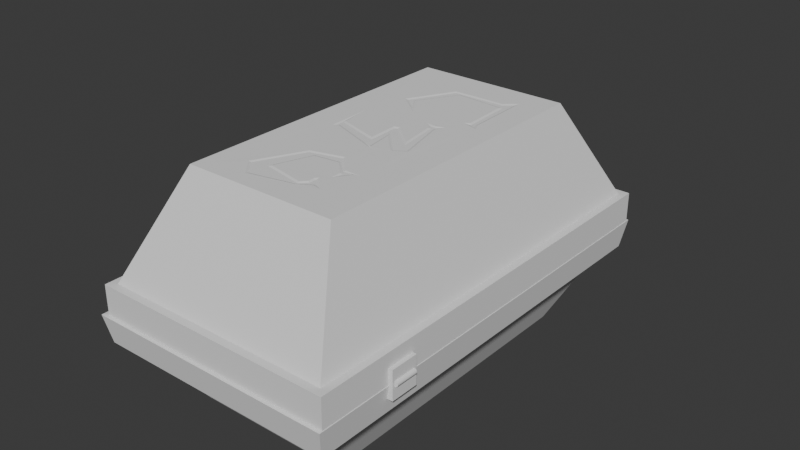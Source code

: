 # Source: lower_poly_chest.blend  (saved by Blender 5.2.45; exported with 4.5.12 LTS)
import bpy
from mathutils import Matrix  # noqa: F401  (used for matrix-valued properties, if any)

bpy.ops.wm.read_factory_settings(use_empty=True)
scene = bpy.context.scene
scene.name = 'Scene'

# ---- collections
col_collection = bpy.data.collections.new('Collection'); scene.collection.children.link(col_collection)

# ---- world
world_world = bpy.data.worlds.new('World'); scene.world = world_world
world_world.use_nodes = True; world_world.node_tree.nodes.clear()
_N = world_world.node_tree.nodes; _L = world_world.node_tree.links
n0 = _N.new('ShaderNodeOutputWorld'); n0.name = 'World Output'; n0.location = (200, 100)
n1 = _N.new('ShaderNodeBackground'); n1.name = 'Background'; n1.location = (-200, 100)
n1.inputs[0].default_value = (0.05088, 0.05088, 0.05088, 1.0)
_L.new(n1.outputs[0], n0.inputs[0])
n0.is_active_output = True
world_world.color = (0.05088, 0.05088, 0.05088)
world_world.sun_shadow_jitter_overblur = 0.0

# ---- meshes
me_cube_001 = bpy.data.meshes.new('Cube.001')
me_cube_001.from_pydata([(1.324, -1.332, 2.859), (1.324, 1.332, 2.859), (1.892, -1.332, 1.641), (1.892, 1.332, 1.641), (0.5623, -1.619, 2.648), (0.393, -1.819, 2.79), (0.393, 1.819, 2.79), (0.5623, 1.619, 2.648), (1.241, 1.819, 0.9722), (1.241, 1.619, 1.193), (1.241, -1.819, 0.9722), (1.241, -1.619, 1.193), (1.01, -1.819, 0.8647), (0.1624, -1.819, 2.683), (1.01, 1.819, 0.8647), (0.1624, 1.819, 2.683), (1.588, -1.495, 1.355), (0.9095, -1.495, 2.81), (1.588, 1.534, 1.355), (0.9095, 1.534, 2.81), (1.76, -1.068, 1.736), (1.312, -1.068, 2.697), (1.76, 1.068, 1.736), (1.312, 1.068, 2.697), (0.1346, -1.885, 2.742), (0.3652, -1.885, 2.85), (0.3652, 1.885, 2.85), (0.1346, 1.885, 2.742), (1.269, 1.885, 0.9125), (1.038, 1.885, 0.805), (1.269, -1.885, 0.9125), (1.038, -1.885, 0.805), (1.52, 0.5328, 2.423), (1.471, 0.6283, 2.529), (1.555, 0.9953, 2.349), (1.746, 1.003, 1.94), (1.778, 1.068, 1.872), (1.783, 0.5307, 1.86), (1.791, 0.4928, 1.844), (1.762, 0.512, 1.906), (1.769, 0.5234, 1.889), (1.762, 0.9542, 1.905), (1.579, 0.9841, 2.298), (1.488, 0.6434, 2.492), (1.675, 0.3031, 2.092), (1.696, 0.2979, 2.046), (1.706, 0.3067, 2.025), (1.698, 0.2695, 2.042), (1.746, -0.177, 1.94), (1.71, -0.2307, 2.016), (1.616, -0.001545, 2.219), (1.634, -0.3009, 2.18), (1.604, -0.2529, 2.245), (1.448, -0.1155, 2.579), (1.439, -0.1284, 2.597), (1.439, -0.08783, 2.598), (1.437, -0.05477, 2.603), (1.603, -0.1769, 2.245), (1.599, 0.09769, 2.254), (1.609, 0.1049, 2.233), (1.712, -0.1036, 2.013), (1.69, 0.2668, 2.06), (1.709, -1.018, 2.019), (1.678, -0.9469, 2.085), (1.676, -0.9542, 2.089), (1.677, -1.012, 2.087), (1.653, -1.071, 2.139), (1.5, -0.9969, 2.467), (1.551, -0.6531, 2.357), (1.649, -0.6249, 2.147), (1.71, -0.7642, 2.018), (1.71, -0.8078, 2.017), (1.735, -0.72, 1.963), (1.711, -0.7357, 2.015), (1.699, -0.7348, 2.039), (1.634, -0.5684, 2.18), (1.523, -0.6396, 2.417), (1.444, -1.03, 2.588), (1.491, -1.163, 2.486), (1.651, -1.083, 2.143), (1.697, -1.013, 2.044), (1.563, 0.4363, 2.345), (1.466, 0.6235, 2.554), (1.556, 1.014, 2.362), (1.748, 1.022, 1.949), (1.791, 1.108, 1.858), (1.797, 0.535, 1.845), (1.81, 0.4639, 1.816), (1.748, 0.5054, 1.949), (1.767, 0.5334, 1.909), (1.76, 0.9367, 1.924), (1.589, 0.9647, 2.291), (1.503, 0.6438, 2.474), (1.659, 0.327, 2.139), (1.701, 0.3169, 2.051), (1.727, 0.3412, 1.994), (1.712, 0.2675, 2.026), (1.761, -0.1855, 1.923), (1.715, -0.2546, 2.021), (1.632, -0.05564, 2.198), (1.647, -0.2899, 2.167), (1.67, -0.3269, 2.116), (1.454, -0.1363, 2.579), (1.437, -0.1619, 2.616), (1.433, 0.2346, 2.626), (1.449, -0.04041, 2.59), (1.601, -0.1513, 2.266), (1.597, 0.1113, 2.274), (1.616, 0.1258, 2.232), (1.706, -0.0571, 2.039), (1.688, 0.2582, 2.079), (1.738, -1.047, 1.971), (1.682, -0.9169, 2.091), (1.674, -0.9493, 2.108), (1.675, -1.005, 2.107), (1.656, -1.05, 2.147), (1.516, -0.9828, 2.447), (1.562, -0.6703, 2.347), (1.652, -0.6446, 2.155), (1.707, -0.7722, 2.037), (1.707, -0.8679, 2.036), (1.745, -0.7362, 1.955), (1.768, -0.7212, 1.906), (1.708, -0.7164, 2.034), (1.642, -0.5474, 2.177), (1.523, -0.6238, 2.431), (1.44, -1.033, 2.611), (1.494, -1.183, 2.494), (1.66, -1.1, 2.139), (1.704, -1.033, 2.043)], [], [(0, 5, 10, 2), (3, 1, 83, 84, 85, 86, 87, 96, 97, 98, 99, 100, 101, 124, 123, 122, 121, 120, 119, 118, 117, 116, 115, 114, 113, 112, 111, 129, 128, 127, 0, 2), (12, 14, 29, 31), (2, 10, 8, 3), (5, 6, 26, 25), (3, 8, 6, 1), (13, 12, 31, 24), (5, 0, 1, 6), (6, 8, 28, 26), (4, 7, 19, 17), (4, 11, 12, 13), (11, 9, 14, 12), (9, 7, 15, 14), (7, 4, 13, 15), (19, 18, 22, 23), (9, 11, 16, 18), (7, 9, 18, 19), (11, 4, 17, 16), (20, 21, 23, 22), (16, 17, 21, 20), (17, 19, 23, 21), (18, 16, 20, 22), (31, 30, 25, 24), (29, 28, 30, 31), (27, 26, 28, 29), (24, 25, 26, 27), (10, 5, 25, 30), (14, 15, 27, 29), (8, 10, 30, 28), (15, 13, 24, 27), (0, 127, 126, 125, 124, 101, 102, 103, 104, 105, 106, 107, 108, 109, 110, 93, 94, 95, 96, 87, 88, 89, 90, 91, 92, 81, 82, 83, 1), (33, 32, 43, 42, 41, 40, 39, 38, 37, 36, 35, 34), (46, 45, 44, 61, 60, 59, 58, 57, 56, 55, 54, 53, 52, 51, 50, 49, 48, 47), (76, 77, 78, 79, 80, 62, 63, 64, 65, 66, 67, 68, 69, 70, 71, 72, 73, 74, 75), (32, 33, 82, 81), (33, 34, 83, 82), (34, 35, 84, 83), (35, 36, 85, 84), (36, 37, 86, 85), (37, 38, 87, 86), (38, 39, 88, 87), (39, 40, 89, 88), (40, 41, 90, 89), (41, 42, 91, 90), (42, 43, 92, 91), (43, 32, 81, 92), (44, 45, 94, 93), (45, 46, 95, 94), (46, 47, 96, 95), (47, 48, 97, 96), (48, 49, 98, 97), (49, 50, 99, 98), (50, 51, 100, 99), (51, 52, 101, 100), (52, 53, 102, 101), (53, 54, 103, 102), (54, 55, 104, 103), (55, 56, 105, 104), (56, 57, 106, 105), (57, 58, 107, 106), (58, 59, 108, 107), (59, 60, 109, 108), (60, 61, 110, 109), (61, 44, 93, 110), (63, 62, 111, 112), (64, 63, 112, 113), (65, 64, 113, 114), (66, 65, 114, 115), (67, 66, 115, 116), (68, 67, 116, 117), (69, 68, 117, 118), (70, 69, 118, 119), (71, 70, 119, 120), (72, 71, 120, 121), (73, 72, 121, 122), (74, 73, 122, 123), (75, 74, 123, 124), (76, 75, 124, 125), (77, 76, 125, 126), (78, 77, 126, 127), (79, 78, 127, 128), (80, 79, 128, 129), (62, 80, 129, 111)])
_uv = me_cube_001.uv_layers.new(name='UVMap')
_uv.uv.foreach_set('vector', [0.625, 1.0, 0.5139, 1.0, 0.5139, 0.75, 0.625, 0.75, 0.625, 0.5, 0.875, 0.5, 0.7713, 0.5171, 0.6891, 0.5274, 0.6669, 0.5221, 0.6919, 0.5743, 0.6895, 0.5816, 0.7106, 0.6025, 0.6893, 0.645, 0.7096, 0.6515, 0.7458, 0.6328, 0.7394, 0.6548, 0.7291, 0.6583, 0.7416, 0.679, 0.7123, 0.6948, 0.6858, 0.6953, 0.6961, 0.6967, 0.7127, 0.709, 0.7128, 0.7001, 0.7371, 0.6881, 0.7766, 0.6905, 0.797, 0.7198, 0.7355, 0.7262, 0.7271, 0.7219, 0.7274, 0.7167, 0.7238, 0.7137, 0.6992, 0.7258, 0.714, 0.7245, 0.7337, 0.7309, 0.8067, 0.7387, 0.875, 0.75, 0.625, 0.75, 0.4861, 0.75, 0.4861, 0.5, 0.4861, 0.5, 0.4861, 0.75, 0.625, 0.75, 0.5139, 0.75, 0.5139, 0.5, 0.625, 0.5, 0.5139, 0.0, 0.5139, 0.25, 0.5139, 0.25, 0.5139, 0.0, 0.625, 0.5, 0.5139, 0.5, 0.5139, 0.25, 0.625, 0.25, 0.4861, 0.0, 0.4861, 0.75, 0.4861, 0.75, 0.4861, 0.0, 0.5139, 0.0, 0.625, 0.0, 0.625, 0.25, 0.5139, 0.25, 0.5139, 0.25, 0.5139, 0.5, 0.5139, 0.5, 0.5139, 0.25, 0.4861, 0.08156, 0.4861, 0.2682, 0.4861, 0.2682, 0.4861, 0.08156, 0.4861, 0.08156, 0.4861, 0.6684, 0.4861, 0.75, 0.4861, 0.0, 0.4861, 0.6684, 0.4861, 0.4818, 0.4861, 0.5, 0.4861, 0.75, 0.4861, 0.4818, 0.4861, 0.2682, 0.4861, 0.25, 0.4861, 0.5, 0.4861, 0.2682, 0.4861, 0.08156, 0.4861, 0.0, 0.4861, 0.25, 0.4861, 0.2682, 0.4861, 0.4818, 0.4861, 0.4818, 0.4861, 0.2682, 0.4861, 0.4818, 0.4861, 0.6684, 0.4861, 0.6684, 0.4861, 0.4818, 0.4861, 0.2682, 0.4861, 0.4818, 0.4861, 0.4818, 0.4861, 0.2682, 0.4861, 0.6684, 0.4861, 0.08156, 0.4861, 0.08156, 0.4861, 0.6684, 0.4861, 0.6684, 0.4861, 0.08156, 0.4861, 0.2682, 0.4861, 0.4818, 0.4861, 0.6684, 0.4861, 0.08156, 0.4861, 0.08156, 0.4861, 0.6684, 0.4861, 0.08156, 0.4861, 0.2682, 0.4861, 0.2682, 0.4861, 0.08156, 0.4861, 0.4818, 0.4861, 0.6684, 0.4861, 0.6684, 0.4861, 0.4818, 0.4861, 0.75, 0.5139, 0.75, 0.5139, 1.0, 0.4861, 1.0, 0.4861, 0.5, 0.5139, 0.5, 0.5139, 0.75, 0.4861, 0.75, 0.4861, 0.25, 0.5139, 0.25, 0.5139, 0.5, 0.4861, 0.5, 0.4861, 0.0, 0.5139, 0.0, 0.5139, 0.25, 0.4861, 0.25, 0.5139, 0.75, 0.5139, 1.0, 0.5139, 1.0, 0.5139, 0.75, 0.4861, 0.5, 0.4861, 0.25, 0.4861, 0.25, 0.4861, 0.5, 0.5139, 0.5, 0.5139, 0.75, 0.5139, 0.75, 0.5139, 0.5, 0.4861, 0.25, 0.4861, 0.0, 0.4861, 0.0, 0.4861, 0.25, 0.875, 0.75, 0.8067, 0.7387, 0.8306, 0.7245, 0.7938, 0.6861, 0.7416, 0.679, 0.7291, 0.6583, 0.8242, 0.6404, 0.8317, 0.6428, 0.8338, 0.6055, 0.8264, 0.6314, 0.7598, 0.6418, 0.7615, 0.6171, 0.7528, 0.6158, 0.7132, 0.6329, 0.7214, 0.6033, 0.7338, 0.5969, 0.7156, 0.5978, 0.704, 0.5955, 0.7106, 0.6025, 0.6895, 0.5816, 0.714, 0.5742, 0.7046, 0.5728, 0.688, 0.5358, 0.7597, 0.5234, 0.8114, 0.5476, 0.7958, 0.5699, 0.8281, 0.5473, 0.7713, 0.5171, 0.875, 0.5, 0.8236, 0.5475, 0.8071, 0.559, 0.8154, 0.5471, 0.7605, 0.5214, 0.684, 0.5347, 0.7017, 0.5741, 0.7055, 0.5747, 0.6942, 0.5781, 0.6954, 0.5743, 0.672, 0.5252, 0.6887, 0.5293, 0.7702, 0.519, 0.7109, 0.5988, 0.7152, 0.5996, 0.7247, 0.5991, 0.7181, 0.6025, 0.7085, 0.6373, 0.7536, 0.6177, 0.7579, 0.6184, 0.7561, 0.6442, 0.8295, 0.6327, 0.8286, 0.6358, 0.8284, 0.6396, 0.8246, 0.6384, 0.7561, 0.6513, 0.7427, 0.6558, 0.7508, 0.6277, 0.709, 0.6492, 0.6933, 0.6442, 0.7143, 0.6023, 0.7913, 0.6876, 0.8265, 0.7243, 0.8054, 0.7367, 0.735, 0.7292, 0.7147, 0.7227, 0.7097, 0.7231, 0.7231, 0.7165, 0.7239, 0.7172, 0.7236, 0.7226, 0.7343, 0.7281, 0.8016, 0.7212, 0.7791, 0.6889, 0.7359, 0.6862, 0.7094, 0.6993, 0.7093, 0.7034, 0.6982, 0.6952, 0.7089, 0.6966, 0.7138, 0.6966, 0.7427, 0.6809, 0.8071, 0.559, 0.8236, 0.5475, 0.8281, 0.5473, 0.7958, 0.5699, 0.8236, 0.5475, 0.7702, 0.519, 0.7713, 0.5171, 0.8281, 0.5473, 0.7702, 0.519, 0.6887, 0.5293, 0.6891, 0.5274, 0.7713, 0.5171, 0.6887, 0.5293, 0.672, 0.5252, 0.6669, 0.5221, 0.6891, 0.5274, 0.672, 0.5252, 0.6954, 0.5743, 0.6919, 0.5743, 0.6669, 0.5221, 0.6954, 0.5743, 0.6942, 0.5781, 0.6895, 0.5816, 0.6919, 0.5743, 0.6942, 0.5781, 0.7055, 0.5747, 0.714, 0.5742, 0.6895, 0.5816, 0.7055, 0.5747, 0.7017, 0.5741, 0.7046, 0.5728, 0.714, 0.5742, 0.7017, 0.5741, 0.684, 0.5347, 0.688, 0.5358, 0.7046, 0.5728, 0.684, 0.5347, 0.7605, 0.5214, 0.7597, 0.5234, 0.688, 0.5358, 0.7605, 0.5214, 0.8154, 0.5471, 0.8114, 0.5476, 0.7597, 0.5234, 0.8154, 0.5471, 0.8071, 0.559, 0.7958, 0.5699, 0.8114, 0.5476, 0.7247, 0.5991, 0.7152, 0.5996, 0.7156, 0.5978, 0.7338, 0.5969, 0.7152, 0.5996, 0.7109, 0.5988, 0.704, 0.5955, 0.7156, 0.5978, 0.7109, 0.5988, 0.7143, 0.6023, 0.7106, 0.6025, 0.704, 0.5955, 0.7143, 0.6023, 0.6933, 0.6442, 0.6893, 0.645, 0.7106, 0.6025, 0.6933, 0.6442, 0.709, 0.6492, 0.7096, 0.6515, 0.6893, 0.645, 0.709, 0.6492, 0.7508, 0.6277, 0.7458, 0.6328, 0.7096, 0.6515, 0.7508, 0.6277, 0.7427, 0.6558, 0.7394, 0.6548, 0.7458, 0.6328, 0.7427, 0.6558, 0.7561, 0.6513, 0.7291, 0.6583, 0.7394, 0.6548, 0.7561, 0.6513, 0.8246, 0.6384, 0.8242, 0.6404, 0.7291, 0.6583, 0.8246, 0.6384, 0.8284, 0.6396, 0.8317, 0.6428, 0.8242, 0.6404, 0.8284, 0.6396, 0.8286, 0.6358, 0.8338, 0.6055, 0.8317, 0.6428, 0.8286, 0.6358, 0.8295, 0.6327, 0.8264, 0.6314, 0.8338, 0.6055, 0.8295, 0.6327, 0.7561, 0.6442, 0.7598, 0.6418, 0.8264, 0.6314, 0.7561, 0.6442, 0.7579, 0.6184, 0.7615, 0.6171, 0.7598, 0.6418, 0.7579, 0.6184, 0.7536, 0.6177, 0.7528, 0.6158, 0.7615, 0.6171, 0.7536, 0.6177, 0.7085, 0.6373, 0.7132, 0.6329, 0.7528, 0.6158, 0.7085, 0.6373, 0.7181, 0.6025, 0.7214, 0.6033, 0.7132, 0.6329, 0.7181, 0.6025, 0.7247, 0.5991, 0.7338, 0.5969, 0.7214, 0.6033, 0.7231, 0.7165, 0.7097, 0.7231, 0.6992, 0.7258, 0.7238, 0.7137, 0.7239, 0.7172, 0.7231, 0.7165, 0.7238, 0.7137, 0.7274, 0.7167, 0.7236, 0.7226, 0.7239, 0.7172, 0.7274, 0.7167, 0.7271, 0.7219, 0.7343, 0.7281, 0.7236, 0.7226, 0.7271, 0.7219, 0.7355, 0.7262, 0.8016, 0.7212, 0.7343, 0.7281, 0.7355, 0.7262, 0.797, 0.7198, 0.7791, 0.6889, 0.8016, 0.7212, 0.797, 0.7198, 0.7766, 0.6905, 0.7359, 0.6862, 0.7791, 0.6889, 0.7766, 0.6905, 0.7371, 0.6881, 0.7094, 0.6993, 0.7359, 0.6862, 0.7371, 0.6881, 0.7128, 0.7001, 0.7093, 0.7034, 0.7094, 0.6993, 0.7128, 0.7001, 0.7127, 0.709, 0.6982, 0.6952, 0.7093, 0.7034, 0.7127, 0.709, 0.6961, 0.6967, 0.7089, 0.6966, 0.6982, 0.6952, 0.6961, 0.6967, 0.6858, 0.6953, 0.7138, 0.6966, 0.7089, 0.6966, 0.6858, 0.6953, 0.7123, 0.6948, 0.7427, 0.6809, 0.7138, 0.6966, 0.7123, 0.6948, 0.7416, 0.679, 0.7913, 0.6876, 0.7427, 0.6809, 0.7416, 0.679, 0.7938, 0.6861, 0.8265, 0.7243, 0.7913, 0.6876, 0.7938, 0.6861, 0.8306, 0.7245, 0.8054, 0.7367, 0.8265, 0.7243, 0.8306, 0.7245, 0.8067, 0.7387, 0.735, 0.7292, 0.8054, 0.7367, 0.8067, 0.7387, 0.7337, 0.7309, 0.7147, 0.7227, 0.735, 0.7292, 0.7337, 0.7309, 0.714, 0.7245, 0.7097, 0.7231, 0.7147, 0.7227, 0.714, 0.7245, 0.6992, 0.7258])
me_cube_001.update()
me_cube_002 = bpy.data.meshes.new('Cube.002')
me_cube_002.from_pydata([(-0.6717, -1.332, 1.192e-07), (-0.6717, 1.332, 1.192e-07), (0.6717, -1.332, 1.192e-07), (0.6717, 1.332, 1.192e-07), (-0.9612, -1.771, 0.6244), (-0.8193, -1.563, 0.401), (-0.8193, 1.567, 0.401), (-0.9612, 1.771, 0.6244), (0.8193, 1.567, 0.401), (0.9612, 1.771, 0.6244), (0.8193, -1.563, 0.401), (0.9612, -1.771, 0.6244), (1.003, -1.819, 0.8728), (-1.003, -1.819, 0.8728), (1.003, 1.819, 0.8728), (-1.003, 1.819, 0.8728), (0.5508, -1.11, 0.07279), (-0.5508, -1.11, 0.07279), (0.5508, 1.11, 0.07279), (-0.5508, 1.11, 0.07279), (-1.056, -1.865, 0.6143), (-1.097, -1.914, 0.8627), (-1.097, 1.914, 0.8627), (-1.056, 1.865, 0.6143), (1.097, 1.914, 0.8627), (1.056, 1.865, 0.6143), (1.097, -1.914, 0.8627), (1.056, -1.865, 0.6143)], [], [(1, 3, 2, 0), (2, 11, 4, 0), (14, 12, 26, 24), (3, 9, 11, 2), (15, 14, 24, 22), (1, 7, 9, 3), (4, 11, 27, 20), (0, 4, 7, 1), (13, 15, 22, 21), (5, 10, 16, 17), (10, 5, 13, 12), (8, 10, 12, 14), (6, 8, 14, 15), (5, 6, 15, 13), (16, 18, 19, 17), (6, 5, 17, 19), (10, 8, 18, 16), (8, 6, 19, 18), (27, 26, 21, 20), (25, 24, 26, 27), (23, 22, 24, 25), (20, 21, 22, 23), (7, 4, 20, 23), (12, 13, 21, 26), (9, 7, 23, 25), (11, 9, 25, 27)])
_uv = me_cube_002.uv_layers.new(name='UVMap')
_uv.uv.foreach_set('vector', [0.125, 0.5, 0.375, 0.5, 0.375, 0.75, 0.125, 0.75, 0.375, 0.75, 0.4583, 0.75, 0.4583, 1.0, 0.375, 1.0, 0.4861, 0.5, 0.4861, 0.75, 0.4861, 0.75, 0.4861, 0.5, 0.375, 0.5, 0.4583, 0.5, 0.4583, 0.75, 0.375, 0.75, 0.4861, 0.25, 0.4861, 0.5, 0.4861, 0.5, 0.4861, 0.25, 0.375, 0.25, 0.4583, 0.25, 0.4583, 0.5, 0.375, 0.5, 0.4583, 1.0, 0.4583, 0.75, 0.4583, 0.75, 0.4583, 1.0, 0.375, 0.0, 0.4583, 0.0, 0.4583, 0.25, 0.375, 0.25, 0.4861, 0.0, 0.4861, 0.25, 0.4861, 0.25, 0.4861, 0.0, 0.4861, 0.08156, 0.4861, 0.6684, 0.4861, 0.6684, 0.4861, 0.08156, 0.4861, 0.6684, 0.4861, 0.08156, 0.4861, 0.0, 0.4861, 0.75, 0.4861, 0.4818, 0.4861, 0.6684, 0.4861, 0.75, 0.4861, 0.5, 0.4861, 0.2682, 0.4861, 0.4818, 0.4861, 0.5, 0.4861, 0.25, 0.4861, 0.08156, 0.4861, 0.2682, 0.4861, 0.25, 0.4861, 0.0, 0.4861, 0.6684, 0.4861, 0.4818, 0.4861, 0.2682, 0.4861, 0.08156, 0.4861, 0.2682, 0.4861, 0.08156, 0.4861, 0.08156, 0.4861, 0.2682, 0.4861, 0.6684, 0.4861, 0.4818, 0.4861, 0.4818, 0.4861, 0.6684, 0.4861, 0.4818, 0.4861, 0.2682, 0.4861, 0.2682, 0.4861, 0.4818, 0.4583, 0.75, 0.4861, 0.75, 0.4861, 1.0, 0.4583, 1.0, 0.4583, 0.5, 0.4861, 0.5, 0.4861, 0.75, 0.4583, 0.75, 0.4583, 0.25, 0.4861, 0.25, 0.4861, 0.5, 0.4583, 0.5, 0.4583, 0.0, 0.4861, 0.0, 0.4861, 0.25, 0.4583, 0.25, 0.4583, 0.25, 0.4583, 0.0, 0.4583, 0.0, 0.4583, 0.25, 0.4861, 0.75, 0.4861, 0.0, 0.4861, 0.0, 0.4861, 0.75, 0.4583, 0.5, 0.4583, 0.25, 0.4583, 0.25, 0.4583, 0.5, 0.4583, 0.75, 0.4583, 0.5, 0.4583, 0.5, 0.4583, 0.75])
me_cube_002.update()
me_cube_003 = bpy.data.meshes.new('Cube.003')
me_cube_003.from_pydata([(-0.25, -0.25, -0.25), (-0.25, -0.25, 0.25), (-0.25, 0.25, -0.25), (-0.25, 0.25, 0.25), (0.25, -0.25, -0.25), (0.25, -0.25, 0.25), (0.25, 0.25, -0.25), (0.25, 0.25, 0.25), (-0.25, -0.25, 0.0), (-0.25, 0.25, 0.0), (0.25, 0.25, 0.0), (0.25, -0.25, 0.0)], [], [(8, 1, 3, 9), (9, 3, 7, 10), (10, 7, 5, 11), (11, 5, 1, 8), (2, 6, 4, 0), (7, 3, 1, 5), (4, 11, 8, 0), (6, 10, 11, 4), (2, 9, 10, 6), (0, 8, 9, 2)])
_uv = me_cube_003.uv_layers.new(name='UVMap')
_uv.uv.foreach_set('vector', [0.5, 0.0, 0.625, 0.0, 0.625, 0.25, 0.5, 0.25, 0.5, 0.25, 0.625, 0.25, 0.625, 0.5, 0.5, 0.5, 0.5, 0.5, 0.625, 0.5, 0.625, 0.75, 0.5, 0.75, 0.5, 0.75, 0.625, 0.75, 0.625, 1.0, 0.5, 1.0, 0.125, 0.5, 0.375, 0.5, 0.375, 0.75, 0.125, 0.75, 0.625, 0.5, 0.875, 0.5, 0.875, 0.75, 0.625, 0.75, 0.375, 0.75, 0.5, 0.75, 0.5, 1.0, 0.375, 1.0, 0.375, 0.5, 0.5, 0.5, 0.5, 0.75, 0.375, 0.75, 0.375, 0.25, 0.5, 0.25, 0.5, 0.5, 0.375, 0.5, 0.375, 0.0, 0.5, 0.0, 0.5, 0.25, 0.375, 0.25])
me_cube_003.update()
me_cylinder = bpy.data.meshes.new('Cylinder')
me_cylinder.from_pydata([(0.0, 0.05, -1.0), (0.0, 0.05, 1.0), (0.009755, 0.04904, -1.0), (0.009755, 0.04904, 1.0), (0.01913, 0.04619, -1.0), (0.01913, 0.04619, 1.0), (0.02778, 0.04157, -1.0), (0.02778, 0.04157, 1.0), (0.03536, 0.03536, -1.0), (0.03536, 0.03536, 1.0), (0.04157, 0.02778, -1.0), (0.04157, 0.02778, 1.0), (0.04619, 0.01913, -1.0), (0.04619, 0.01913, 1.0), (0.04904, 0.009755, -1.0), (0.04904, 0.009755, 1.0), (0.05, 0.0, -1.0), (0.05, 0.0, 1.0), (0.04904, -0.009755, -1.0), (0.04904, -0.009755, 1.0), (0.04619, -0.01913, -1.0), (0.04619, -0.01913, 1.0), (0.04157, -0.02778, -1.0), (0.04157, -0.02778, 1.0), (0.03536, -0.03536, -1.0), (0.03536, -0.03536, 1.0), (0.02778, -0.04157, -1.0), (0.02778, -0.04157, 1.0), (0.01913, -0.04619, -1.0), (0.01913, -0.04619, 1.0), (0.009755, -0.04904, -1.0), (0.009755, -0.04904, 1.0), (0.0, -0.05, -1.0), (0.0, -0.05, 1.0), (-0.009755, -0.04904, -1.0), (-0.009755, -0.04904, 1.0), (-0.01913, -0.04619, -1.0), (-0.01913, -0.04619, 1.0), (-0.02778, -0.04157, -1.0), (-0.02778, -0.04157, 1.0), (-0.03536, -0.03536, -1.0), (-0.03536, -0.03536, 1.0), (-0.04157, -0.02778, -1.0), (-0.04157, -0.02778, 1.0), (-0.04619, -0.01913, -1.0), (-0.04619, -0.01913, 1.0), (-0.04904, -0.009755, -1.0), (-0.04904, -0.009755, 1.0), (-0.05, 0.0, -1.0), (-0.05, 0.0, 1.0), (-0.04904, 0.009755, -1.0), (-0.04904, 0.009755, 1.0), (-0.04619, 0.01913, -1.0), (-0.04619, 0.01913, 1.0), (-0.04157, 0.02778, -1.0), (-0.04157, 0.02778, 1.0), (-0.03536, 0.03536, -1.0), (-0.03536, 0.03536, 1.0), (-0.02778, 0.04157, -1.0), (-0.02778, 0.04157, 1.0), (-0.01913, 0.04619, -1.0), (-0.01913, 0.04619, 1.0), (-0.009755, 0.04904, -1.0), (-0.009755, 0.04904, 1.0)], [], [(0, 1, 3, 2), (2, 3, 5, 4), (4, 5, 7, 6), (6, 7, 9, 8), (8, 9, 11, 10), (10, 11, 13, 12), (12, 13, 15, 14), (14, 15, 17, 16), (16, 17, 19, 18), (18, 19, 21, 20), (20, 21, 23, 22), (22, 23, 25, 24), (24, 25, 27, 26), (26, 27, 29, 28), (28, 29, 31, 30), (30, 31, 33, 32), (32, 33, 35, 34), (34, 35, 37, 36), (36, 37, 39, 38), (38, 39, 41, 40), (40, 41, 43, 42), (42, 43, 45, 44), (44, 45, 47, 46), (46, 47, 49, 48), (48, 49, 51, 50), (50, 51, 53, 52), (52, 53, 55, 54), (54, 55, 57, 56), (56, 57, 59, 58), (58, 59, 61, 60), (3, 1, 63, 61, 59, 57, 55, 53, 51, 49, 47, 45, 43, 41, 39, 37, 35, 33, 31, 29, 27, 25, 23, 21, 19, 17, 15, 13, 11, 9, 7, 5), (60, 61, 63, 62), (62, 63, 1, 0), (0, 2, 4, 6, 8, 10, 12, 14, 16, 18, 20, 22, 24, 26, 28, 30, 32, 34, 36, 38, 40, 42, 44, 46, 48, 50, 52, 54, 56, 58, 60, 62)])
_uv = me_cylinder.uv_layers.new(name='UVMap')
_uv.uv.foreach_set('vector', [1.0, 0.5, 1.0, 1.0, 0.9688, 1.0, 0.9688, 0.5, 0.9688, 0.5, 0.9688, 1.0, 0.9375, 1.0, 0.9375, 0.5, 0.9375, 0.5, 0.9375, 1.0, 0.9062, 1.0, 0.9062, 0.5, 0.9062, 0.5, 0.9062, 1.0, 0.875, 1.0, 0.875, 0.5, 0.875, 0.5, 0.875, 1.0, 0.8438, 1.0, 0.8438, 0.5, 0.8438, 0.5, 0.8438, 1.0, 0.8125, 1.0, 0.8125, 0.5, 0.8125, 0.5, 0.8125, 1.0, 0.7812, 1.0, 0.7812, 0.5, 0.7812, 0.5, 0.7812, 1.0, 0.75, 1.0, 0.75, 0.5, 0.75, 0.5, 0.75, 1.0, 0.7188, 1.0, 0.7188, 0.5, 0.7188, 0.5, 0.7188, 1.0, 0.6875, 1.0, 0.6875, 0.5, 0.6875, 0.5, 0.6875, 1.0, 0.6562, 1.0, 0.6562, 0.5, 0.6562, 0.5, 0.6562, 1.0, 0.625, 1.0, 0.625, 0.5, 0.625, 0.5, 0.625, 1.0, 0.5938, 1.0, 0.5938, 0.5, 0.5938, 0.5, 0.5938, 1.0, 0.5625, 1.0, 0.5625, 0.5, 0.5625, 0.5, 0.5625, 1.0, 0.5312, 1.0, 0.5312, 0.5, 0.5312, 0.5, 0.5312, 1.0, 0.5, 1.0, 0.5, 0.5, 0.5, 0.5, 0.5, 1.0, 0.4688, 1.0, 0.4688, 0.5, 0.4688, 0.5, 0.4688, 1.0, 0.4375, 1.0, 0.4375, 0.5, 0.4375, 0.5, 0.4375, 1.0, 0.4062, 1.0, 0.4062, 0.5, 0.4062, 0.5, 0.4062, 1.0, 0.375, 1.0, 0.375, 0.5, 0.375, 0.5, 0.375, 1.0, 0.3438, 1.0, 0.3438, 0.5, 0.3438, 0.5, 0.3438, 1.0, 0.3125, 1.0, 0.3125, 0.5, 0.3125, 0.5, 0.3125, 1.0, 0.2812, 1.0, 0.2812, 0.5, 0.2812, 0.5, 0.2812, 1.0, 0.25, 1.0, 0.25, 0.5, 0.25, 0.5, 0.25, 1.0, 0.2188, 1.0, 0.2188, 0.5, 0.2188, 0.5, 0.2188, 1.0, 0.1875, 1.0, 0.1875, 0.5, 0.1875, 0.5, 0.1875, 1.0, 0.1562, 1.0, 0.1562, 0.5, 0.1562, 0.5, 0.1562, 1.0, 0.125, 1.0, 0.125, 0.5, 0.125, 0.5, 0.125, 1.0, 0.09375, 1.0, 0.09375, 0.5, 0.09375, 0.5, 0.09375, 1.0, 0.0625, 1.0, 0.0625, 0.5, 0.2968, 0.4854, 0.25, 0.49, 0.2032, 0.4854, 0.1582, 0.4717, 0.1167, 0.4496, 0.08029, 0.4197, 0.05045, 0.3833, 0.02827, 0.3418, 0.01461, 0.2968, 0.01, 0.25, 0.01461, 0.2032, 0.02827, 0.1582, 0.05045, 0.1167, 0.08029, 0.08029, 0.1167, 0.05045, 0.1582, 0.02827, 0.2032, 0.01461, 0.25, 0.01, 0.2968, 0.01461, 0.3418, 0.02827, 0.3833, 0.05045, 0.4197, 0.08029, 0.4496, 0.1167, 0.4717, 0.1582, 0.4854, 0.2032, 0.49, 0.25, 0.4854, 0.2968, 0.4717, 0.3418, 0.4496, 0.3833, 0.4197, 0.4197, 0.3833, 0.4496, 0.3418, 0.4717, 0.0625, 0.5, 0.0625, 1.0, 0.03125, 1.0, 0.03125, 0.5, 0.03125, 0.5, 0.03125, 1.0, 0.0, 1.0, 0.0, 0.5, 0.75, 0.49, 0.7968, 0.4854, 0.8418, 0.4717, 0.8833, 0.4496, 0.9197, 0.4197, 0.9496, 0.3833, 0.9717, 0.3418, 0.9854, 0.2968, 0.99, 0.25, 0.9854, 0.2032, 0.9717, 0.1582, 0.9496, 0.1167, 0.9197, 0.08029, 0.8833, 0.05045, 0.8418, 0.02827, 0.7968, 0.01461, 0.75, 0.01, 0.7032, 0.01461, 0.6582, 0.02827, 0.6167, 0.05045, 0.5803, 0.08029, 0.5504, 0.1167, 0.5283, 0.1582, 0.5146, 0.2032, 0.51, 0.25, 0.5146, 0.2968, 0.5283, 0.3418, 0.5504, 0.3833, 0.5803, 0.4197, 0.6167, 0.4496, 0.6582, 0.4717, 0.7032, 0.4854])
me_cylinder.update()

# ---- objects
ob_cube = bpy.data.objects.new('Cube', me_cube_001)
ob_cube_001 = bpy.data.objects.new('Cube.001', me_cube_002)
ob_cube_002 = bpy.data.objects.new('Cube.002', me_cube_003)
ob_cylinder = bpy.data.objects.new('Cylinder', me_cylinder)

# ---- transforms, parenting, visibility, modifiers, constraints
ob_cube.location = (1.383, 5.546e-08, -0.4127)
ob_cube.rotation_euler = (1.836e-07, -1.134, -2.881e-07)
ob_cube_001.location = (0.0, 0.0, 0.0)
ob_cube_002.location = (1.102, -1.122, 0.8739)
ob_cube_002.scale = (0.1, 0.5, 0.5)
ob_cylinder.location = (1.127, -1.123, 0.8772)
ob_cylinder.rotation_euler = (1.562, 0.0007357, 0.001267)
ob_cylinder.scale = (0.5, 0.5, 0.1001)

# ---- collection membership
col_collection.objects.link(ob_cube)
col_collection.objects.link(ob_cube_001)
col_collection.objects.link(ob_cube_002)
col_collection.objects.link(ob_cylinder)

# ---- scene / render settings (as saved in the file)
scene.frame_start = 1; scene.frame_end = 250; scene.frame_set(0)
scene.render.engine = 'BLENDER_EEVEE_NEXT'
scene.render.bake_bias = 0.0
scene.render.bake_samples = 0
scene.render.compositor_device = 'GPU'
scene.eevee.use_volume_custom_range = False
scene.eevee.fast_gi_thickness_near = 0.1
scene.eevee.fast_gi_thickness_far = 0.0
scene.eevee.ray_tracing_options.screen_trace_thickness = 0.1
bpy.context.view_layer.update()

# ---- added for rendering (the .blend has no active camera and no usable light): camera, sun
cam_auto = bpy.data.cameras.new('AutoCamera')
cam_auto.lens = 50.0
cam_auto.sensor_width = 36.0
cam_auto.clip_end = 1000.0
ob_auto_camera = bpy.data.objects.new('AutoCamera', cam_auto)
scene.collection.objects.link(ob_auto_camera)
ob_auto_camera.location = (5.02316, -5.84635, 5.15253)
ob_auto_camera.rotation_euler = (1.09748, -7.21219e-08, 0.694738)
scene.camera = ob_auto_camera
light_auto_sun = bpy.data.lights.new('AutoSun', 'SUN')
light_auto_sun.energy = 3.0
light_auto_sun.angle = 0.0523599
ob_auto_sun = bpy.data.objects.new('AutoSun', light_auto_sun)
scene.collection.objects.link(ob_auto_sun)
ob_auto_sun.rotation_euler = (0.872665, 0.174533, 0.523599)
bpy.context.view_layer.update()

